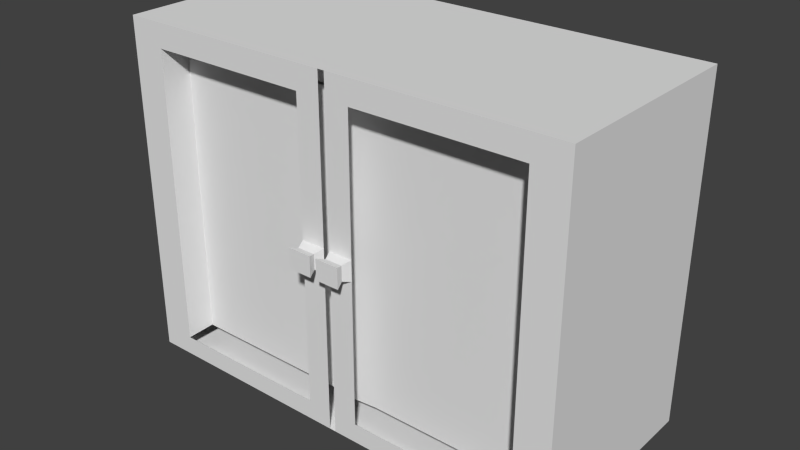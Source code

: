 # Source: Szafka.blend  (saved by Blender 2.74.0; exported with 4.5.12 LTS)
import bpy
from mathutils import Matrix  # noqa: F401  (used for matrix-valued properties, if any)

bpy.ops.wm.read_factory_settings(use_empty=True)
scene = bpy.context.scene
scene.name = 'Scene'

# ---- collections
col_collection_1 = bpy.data.collections.new('Collection 1'); scene.collection.children.link(col_collection_1)

# ---- materials (node trees are filled in below, after node groups)
mat_material = bpy.data.materials.new('Material')
mat_material.alpha_threshold = 0.0
mat_material.use_transparent_shadow = False
mat_material.roughness = 0.5
mat_material.line_color = (0.0, 0.0, 0.0, 1.0)

# ---- material node trees

# ---- world
world_world = bpy.data.worlds.new('World'); scene.world = world_world
world_world.color = (0.05088, 0.05088, 0.05088)
world_world.use_sun_shadow = False
world_world.sun_shadow_jitter_overblur = 0.0
world_world.cycles.sampling_method = 'MANUAL'
world_world.cycles.sample_map_resolution = 256

# ---- meshes
me_cube = bpy.data.meshes.new('Cube')
me_cube.from_pydata([(15.51, 1.0, -2.804), (15.51, -1.0, -2.804), (15.51, 1.0, 17.58), (15.51, -1.0, 17.58), (0.0, 1.0, -2.804), (0.0, -1.0, -2.804), (0.0, 1.0, 17.58), (0.0, -1.0, 17.58), (13.17, 1.0, -2.804), (13.17, -1.0, -2.804), (13.17, 1.0, 17.58), (13.17, -1.0, 17.58), (15.51, -13.12, -2.804), (15.51, -13.12, 17.58), (13.17, -13.12, -2.804), (13.17, -13.12, 17.58), (13.17, -11.2, 17.58), (13.06, -11.2, -2.669), (15.51, -11.2, 17.58), (15.51, -11.2, -2.804), (0.2262, -13.12, 17.58), (0.2262, -13.12, -2.804), (0.0, -11.2, 17.58), (0.0, -11.2, -2.804), (15.51, 1.0, 19.2), (15.51, -1.0, 19.2), (0.0, 1.0, 19.2), (0.0, -1.0, 19.2), (13.17, 1.0, 19.2), (13.17, -1.0, 19.2), (15.51, -13.12, 19.2), (13.17, -13.12, 19.2), (13.17, -11.2, 19.2), (15.51, -11.2, 19.2), (0.0, -13.12, 19.2), (0.0, -11.2, 19.2), (0.0, -1.0, 17.58), (13.17, -1.0, 17.58), (13.17, -11.2, 17.58), (0.0, -11.2, 17.58), (0.0, -1.0, 19.2), (13.17, -1.0, 19.2), (13.17, -11.2, 19.2), (0.0, -11.2, 19.2), (0.0, -1.0, 17.58), (13.17, -1.0, 17.58), (13.06, -11.2, 17.41), (0.0, -11.2, 17.58), (0.0, -1.0, 19.2), (13.17, -1.0, 19.2), (13.17, -11.2, 19.2), (0.0, -11.2, 19.2), (0.0, -1.0, 17.58), (0.0, -1.0, 19.2), (15.51, 1.0, -4.138), (15.51, -1.0, -4.138), (0.0, 1.0, -4.138), (0.0, -1.0, -4.138), (13.17, 1.0, -4.138), (13.17, -1.0, -4.138), (15.51, -13.12, -4.138), (13.17, -13.12, -4.138), (13.17, -11.2, -4.138), (15.51, -11.2, -4.138), (0.0, -13.12, -4.138), (0.0, -11.2, -4.138), (0.0, -1.0, -2.804), (0.0, -1.0, -4.138), (0.0, -11.2, -4.138), (1.878, -11.2, 17.58), (1.878, -11.2, -2.669), (1.878, -13.12, 17.58), (1.878, -13.12, -2.804), (1.878, -11.2, 19.2), (1.878, -13.12, 19.2), (1.878, -11.2, 17.58), (1.878, -11.2, 19.2), (1.878, -11.2, 17.41), (1.878, -11.2, -4.138), (1.878, -13.12, -4.138), (0.2262, -11.2, -2.804), (0.2262, -13.12, -2.804), (0.2262, -11.2, -4.138), (0.2262, -13.12, -4.138), (0.2262, -11.2, 17.58), (0.2262, -13.12, 17.58), (0.2262, -11.2, 19.2), (0.2262, -13.12, 19.2), (0.2262, -11.2, 17.58), (0.2262, -11.2, 19.2), (0.2262, -11.2, 17.58), (15.51, 1.0, 8.498), (15.51, -1.0, 8.498), (0.0, 1.0, 8.498), (0.0, -1.0, 8.498), (13.17, -1.0, 8.498), (13.17, 1.0, 8.498), (15.51, -13.12, 8.498), (13.17, -13.12, 8.498), (15.51, -11.2, 8.498), (13.06, -11.2, 8.498), (0.0, -11.2, 8.498), (1.878, -13.12, 8.498), (1.878, -11.2, 8.498), (0.2262, -13.12, 8.498), (0.2262, -11.2, 8.498), (0.0, -1.0, 7.103), (13.17, -1.0, 7.103), (13.17, -13.12, 7.103), (15.51, -11.2, 7.103), (1.878, -13.12, 7.103), (0.2262, -13.12, 7.103), (15.51, 1.0, 7.103), (15.51, -1.0, 7.103), (0.0, 1.0, 7.103), (13.17, 1.0, 7.103), (15.51, -13.12, 7.103), (13.06, -11.2, 7.103), (0.0, -11.2, 7.103), (1.878, -11.2, 7.103), (0.2262, -11.2, 7.103), (1.878, -14.28, 8.498), (0.2262, -14.28, 8.498), (1.878, -14.28, 7.103), (0.2262, -14.28, 7.103), (0.4478, -13.7, 7.29), (1.656, -13.7, 7.29), (0.4478, -13.7, 8.311), (1.656, -13.7, 8.311), (0.0, -11.2, 8.498), (0.2262, -13.12, 8.498), (0.2262, -13.12, 7.103), (0.0, -11.2, 7.103)], [(65, 23)], [(91, 2, 3, 92), (115, 8, 4, 114), (95, 11, 7, 94), (18, 3, 25, 33), (9, 59, 67, 66), (1, 19, 63, 55), (13, 18, 33, 30), (120, 80, 23, 118), (112, 0, 8, 115), (97, 13, 15, 98), (99, 18, 13, 97), (92, 3, 18, 99), (29, 27, 40, 41), (107, 9, 17, 117), (71, 15, 31, 74), (101, 118, 132, 129), (28, 26, 27, 29), (24, 28, 29, 25), (33, 32, 31, 30), (25, 29, 32, 33), (87, 86, 35, 34), (32, 29, 41, 42), (15, 13, 30, 31), (2, 10, 28, 24), (73, 32, 42, 76), (10, 6, 26, 28), (3, 2, 24, 25), (41, 40, 48, 49), (42, 41, 49, 50), (43, 89, 76, 42, 50, 51), (84, 22, 39, 88), (11, 16, 38, 37), (22, 35, 43, 39), (7, 11, 37, 36), (46, 77, 90, 47, 51, 50), (49, 45, 52, 53), (44, 45, 49, 48), (88, 39, 47, 90), (37, 38, 46, 45), (39, 43, 51, 47), (36, 37, 45, 44), (62, 61, 79, 78), (51, 50, 49, 53), (58, 59, 57, 56), (54, 55, 59, 58), (62, 63, 60, 61), (59, 55, 63, 62), (82, 83, 64, 65), (19, 12, 60, 63), (12, 14, 61, 60), (8, 0, 54, 58), (9, 5, 57, 59), (4, 8, 58, 56), (0, 1, 55, 54), (59, 62, 68, 67), (38, 75, 77, 46), (16, 69, 75, 38), (86, 73, 76, 89), (31, 32, 73, 74), (117, 108, 98, 100), (14, 72, 79, 61), (85, 71, 74, 87), (117, 17, 70, 119), (35, 86, 89, 43), (78, 79, 83, 82), (75, 88, 90, 77), (69, 84, 88, 75), (74, 73, 86, 87), (102, 71, 85, 104), (72, 81, 83, 79), (119, 70, 80, 120), (69, 103, 105, 84), (125, 126, 123, 124), (16, 100, 103, 69), (98, 15, 46, 100), (104, 85, 20, 130), (81, 111, 131, 21), (11, 95, 100, 16), (113, 92, 99, 109), (109, 99, 97, 116), (116, 97, 98, 108), (2, 91, 96, 10), (84, 105, 101, 22), (107, 95, 94, 106), (10, 96, 93, 6), (112, 91, 92, 113), (0, 112, 113, 1), (9, 107, 106, 5), (12, 116, 108, 14), (19, 109, 116, 12), (1, 113, 109, 19), (17, 14, 108, 117), (72, 110, 111, 81), (103, 119, 120, 105), (100, 117, 119, 103), (111, 104, 130, 131), (95, 107, 117, 100), (91, 112, 115, 96), (105, 120, 118, 101), (96, 115, 114, 93), (123, 121, 122, 124), (127, 125, 124, 122), (126, 128, 121, 123), (128, 127, 122, 121), (102, 104, 127, 128), (110, 102, 128, 126), (104, 111, 125, 127), (111, 110, 126, 125)])
me_cube.materials.append(mat_material)
me_cube.use_remesh_preserve_volume = False
me_cube.use_remesh_preserve_attributes = False
me_cube.use_mirror_vertex_groups = False
me_cube.update()

# ---- objects
ob_cube = bpy.data.objects.new('Cube', me_cube)

# ---- transforms, parenting, visibility, modifiers, constraints
ob_cube.location = (0.0, 0.0, 0.0)
ob_cube.lock_rotations_4d = False
ob_cube.empty_display_type = 'ARROWS'
ob_cube.lineart.crease_threshold = 0.0
_m = ob_cube.modifiers.new('Mirror', 'MIRROR')
_m.use_clip = True

# ---- collection membership
col_collection_1.objects.link(ob_cube)

# ---- scene / render settings (as saved in the file)
scene.frame_start = 1; scene.frame_end = 250; scene.frame_set(1)
scene.render.engine = 'BLENDER_EEVEE_NEXT'
scene.render.resolution_percentage = 50
scene.render.dither_intensity = 0.0
scene.cycles.use_denoising = False
scene.cycles.samples = 10
scene.cycles.sampling_pattern = 'TABULATED_SOBOL'
scene.cycles.light_sampling_threshold = 0.0
scene.cycles.use_adaptive_sampling = False
scene.cycles.use_light_tree = False
scene.cycles.blur_glossy = 0.0
scene.cycles.pixel_filter_type = 'GAUSSIAN'
scene.cycles.sample_clamp_indirect = 0.0
scene.view_settings.view_transform = 'Standard'
bpy.context.view_layer.update()

# ---- added for rendering (the .blend has no active camera and no usable light): camera, sun
cam_auto = bpy.data.cameras.new('AutoCamera')
cam_auto.lens = 50.0
cam_auto.sensor_width = 36.0
cam_auto.clip_end = 1000.0
ob_auto_camera = bpy.data.objects.new('AutoCamera', cam_auto)
scene.collection.objects.link(ob_auto_camera)
ob_auto_camera.location = (38.5947, -52.9513, 38.4069)
ob_auto_camera.rotation_euler = (1.09748, -7.21219e-08, 0.694738)
scene.camera = ob_auto_camera
light_auto_sun = bpy.data.lights.new('AutoSun', 'SUN')
light_auto_sun.energy = 3.0
light_auto_sun.angle = 0.0523599
ob_auto_sun = bpy.data.objects.new('AutoSun', light_auto_sun)
scene.collection.objects.link(ob_auto_sun)
ob_auto_sun.rotation_euler = (0.872665, 0.174533, 0.523599)
bpy.context.view_layer.update()
